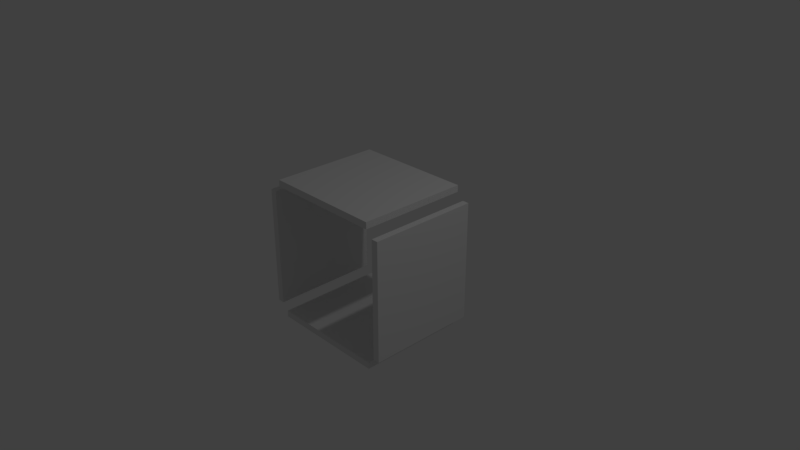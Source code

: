 # Source: dishwasher_door.blend  (saved by Blender 2.79.0; exported with 4.5.12 LTS)
import bpy
from mathutils import Matrix  # noqa: F401  (used for matrix-valued properties, if any)

bpy.ops.wm.read_factory_settings(use_empty=True)
scene = bpy.context.scene
scene.name = 'Scene'

# ---- collections
col_collection_1 = bpy.data.collections.new('Collection 1'); scene.collection.children.link(col_collection_1)

# ---- materials (node trees are filled in below, after node groups)
mat_material = bpy.data.materials.new('Material')
mat_material.alpha_threshold = 0.0
mat_material.use_transparent_shadow = False
mat_material.roughness = 0.5
mat_material.line_color = (0.0, 0.0, 0.0, 1.0)

# ---- material node trees

# ---- world
world_world = bpy.data.worlds.new('World'); scene.world = world_world
world_world.color = (0.05088, 0.05088, 0.05088)
world_world.use_sun_shadow = False
world_world.sun_shadow_jitter_overblur = 0.0
world_world.cycles.sampling_method = 'MANUAL'

# ---- cameras
cam_camera = bpy.data.cameras.new('Camera')
cam_camera.clip_end = 100.0
cam_camera.lens = 35.0
cam_camera.sensor_width = 32.0
cam_camera.sensor_height = 18.0
cam_camera.ortho_scale = 7.314
cam_camera.dof.focus_distance = 0.0
cam_camera.dof.aperture_fstop = 128.0

# ---- lights
light_lamp = bpy.data.lights.new('Lamp', 'POINT')
light_lamp.transmission_factor = 0.0
light_lamp.cutoff_distance = 30.0
light_lamp.energy = 100.0
light_lamp.shadow_buffer_clip_start = 1.001
light_lamp.shadow_soft_size = 0.1
light_lamp.shadow_maximum_resolution = 0.006
light_lamp.use_absolute_resolution = True

# ---- meshes
me_cube = bpy.data.meshes.new('Cube')
me_cube.from_pydata([(0.9091, -0.75, 0.8182), (1.0, 0.75, 0.8182), (1.0, 0.75, -0.8182), (-1.0, 0.75, -0.8182), (-1.0, 0.75, 0.8182), (1.0, -0.75, 0.8182), (1.0, -0.75, -0.8182), (-1.0, -0.75, -0.8182), (-1.0, -0.75, 0.8182), (0.8182, 0.75, 1.0), (-0.8182, 0.75, 1.0), (0.8182, 0.75, -1.0), (-0.8182, 0.75, -1.0), (0.8182, -0.75, 1.0), (-0.8182, -0.75, 1.0), (0.8182, -0.75, -1.0), (-0.8182, -0.75, -1.0), (-0.9091, -0.75, 0.8182), (-0.9091, 0.75, -0.8182), (0.8182, -0.75, 0.9091), (0.8182, 0.75, -0.9091), (-0.8182, 0.75, 0.9091), (-0.8182, -0.75, -0.9091), (-0.9091, 0.75, 0.8182), (-0.8182, 0.75, -0.9091), (-0.9091, -0.75, -0.8182), (-0.8182, -0.75, 0.9091), (0.9091, 0.75, -0.8182), (0.8182, 0.75, 0.9091), (0.9091, 0.75, 0.8182), (0.9091, -0.75, -0.8182), (0.8182, -0.75, -0.9091)], [], [(7, 8, 4, 3), (5, 6, 2, 1), (24, 12, 16, 22), (7, 25, 17, 8), (23, 18, 3, 4), (28, 21, 10, 9), (3, 18, 25, 7), (13, 14, 26, 19), (1, 2, 27, 29), (5, 0, 30, 6), (27, 2, 6, 30), (26, 14, 10, 21), (31, 20, 24, 22), (17, 25, 18, 23), (27, 30, 0, 29), (8, 17, 23, 4), (20, 31, 15, 11), (9, 10, 14, 13), (19, 28, 9, 13), (15, 16, 12, 11), (28, 19, 26, 21), (31, 22, 16, 15), (29, 0, 5, 1), (11, 12, 24, 20)])
me_cube.materials.append(mat_material)
me_cube.use_remesh_preserve_volume = False
me_cube.use_remesh_preserve_attributes = False
me_cube.use_mirror_vertex_groups = False
me_cube.update()

# ---- objects
ob_cube = bpy.data.objects.new('Cube', me_cube)
ob_lamp = bpy.data.objects.new('Lamp', light_lamp)
ob_camera = bpy.data.objects.new('Camera', cam_camera)

# ---- transforms, parenting, visibility, modifiers, constraints
ob_cube.location = (0.0, 0.0, 0.0)
ob_cube.lock_rotations_4d = False
ob_cube.empty_display_type = 'ARROWS'
ob_cube.lineart.crease_threshold = 0.0
ob_lamp.location = (4.076, 1.005, 5.904)
ob_lamp.rotation_euler = (0.6503, 0.05522, 1.866)
ob_lamp.lock_rotations_4d = False
ob_lamp.empty_display_type = 'ARROWS'
ob_lamp.color = (0.0, 0.0, 0.0, 0.0)
ob_lamp.lineart.crease_threshold = 0.0
ob_camera.location = (7.481, -6.508, 5.344)
ob_camera.rotation_euler = (1.109, 0.0, 0.8149)
ob_camera.lock_rotations_4d = False
ob_camera.empty_display_type = 'ARROWS'
ob_camera.color = (0.0, 0.0, 0.0, 0.0)
ob_camera.display_type = 'WIRE'
ob_camera.lineart.crease_threshold = 0.0

# ---- collection membership
col_collection_1.objects.link(ob_cube)
col_collection_1.objects.link(ob_lamp)
col_collection_1.objects.link(ob_camera)

# ---- scene / render settings (as saved in the file)
scene.camera = ob_camera
scene.frame_start = 1; scene.frame_end = 250; scene.frame_set(1)
scene.render.engine = 'BLENDER_EEVEE_NEXT'
scene.render.resolution_percentage = 50
scene.render.dither_intensity = 0.0
scene.cycles.use_denoising = False
scene.cycles.samples = 128
scene.cycles.sampling_pattern = 'TABULATED_SOBOL'
scene.cycles.use_adaptive_sampling = False
scene.cycles.use_light_tree = False
scene.cycles.blur_glossy = 0.0
scene.cycles.sample_clamp_indirect = 0.0
scene.view_settings.view_transform = 'Standard'
bpy.context.view_layer.update()
